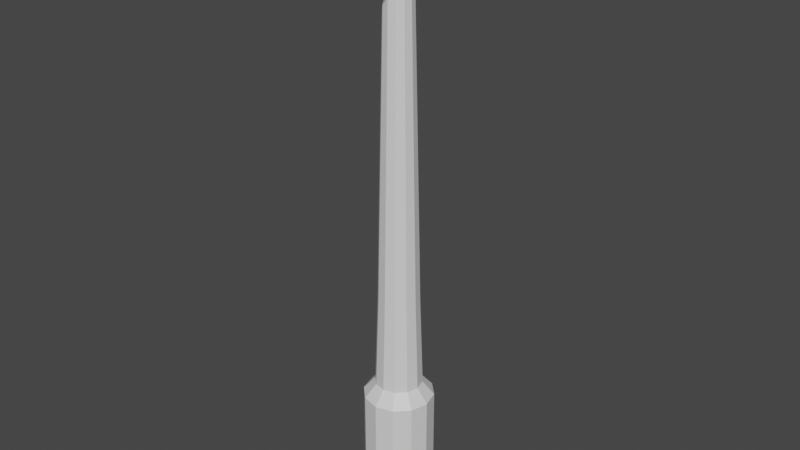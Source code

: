 # Source: lampPost.blend  (saved by Blender 2.93.21; exported with 4.5.12 LTS)
import bpy
from mathutils import Matrix  # noqa: F401  (used for matrix-valued properties, if any)

bpy.ops.wm.read_factory_settings(use_empty=True)
scene = bpy.context.scene
scene.name = 'Scene'

# ---- collections
col_collection = bpy.data.collections.new('Collection'); scene.collection.children.link(col_collection)

# ---- materials (node trees are filled in below, after node groups)
mat_material_003 = bpy.data.materials.new('Material.003')
mat_material_003.use_transparent_shadow = False
mat_material_001 = bpy.data.materials.new('Material.001')
mat_material_001.use_transparent_shadow = False
mat_material_002 = bpy.data.materials.new('Material.002')
mat_material_002.use_transparent_shadow = False

# ---- material node trees
mat_material_003.use_nodes = True; mat_material_003.node_tree.nodes.clear()
_N = mat_material_003.node_tree.nodes; _L = mat_material_003.node_tree.links
n0 = _N.new('ShaderNodeBsdfPrincipled'); n0.name = 'Principled BSDF'; n0.location = (10, 300)
n0.distribution = 'GGX'
n0.subsurface_method = 'BURLEY'
n0.inputs[3].default_value = 1.45
n0.inputs[27].default_value = (0.0, 0.0, 0.0, 1.0)
n0.inputs[28].default_value = 1.0
n1 = _N.new('ShaderNodeOutputMaterial'); n1.name = 'Material Output'; n1.location = (300, 300)
_L.new(n0.outputs[0], n1.inputs[0])
n1.is_active_output = True
mat_material_001.use_nodes = True; mat_material_001.node_tree.nodes.clear()
_N = mat_material_001.node_tree.nodes; _L = mat_material_001.node_tree.links
n0 = _N.new('ShaderNodeBsdfPrincipled'); n0.name = 'Principled BSDF'; n0.location = (10, 300)
n0.distribution = 'GGX'
n0.subsurface_method = 'BURLEY'
n0.inputs[3].default_value = 1.45
n0.inputs[27].default_value = (0.0, 0.0, 0.0, 1.0)
n0.inputs[28].default_value = 1.0
n1 = _N.new('ShaderNodeOutputMaterial'); n1.name = 'Material Output'; n1.location = (300, 300)
_L.new(n0.outputs[0], n1.inputs[0])
n1.is_active_output = True
mat_material_002.use_nodes = True; mat_material_002.node_tree.nodes.clear()
_N = mat_material_002.node_tree.nodes; _L = mat_material_002.node_tree.links
n0 = _N.new('ShaderNodeBsdfPrincipled'); n0.name = 'Principled BSDF'; n0.location = (10, 300)
n0.distribution = 'GGX'
n0.subsurface_method = 'BURLEY'
n0.inputs[3].default_value = 1.45
n0.inputs[27].default_value = (0.0, 0.0, 0.0, 1.0)
n0.inputs[28].default_value = 1.0
n1 = _N.new('ShaderNodeOutputMaterial'); n1.name = 'Material Output'; n1.location = (300, 300)
_L.new(n0.outputs[0], n1.inputs[0])
n1.is_active_output = True

# ---- world
world_world = bpy.data.worlds.new('World'); scene.world = world_world
world_world.use_nodes = True; world_world.node_tree.nodes.clear()
_N = world_world.node_tree.nodes; _L = world_world.node_tree.links
n0 = _N.new('ShaderNodeOutputWorld'); n0.name = 'World Output'; n0.location = (300, 300)
n1 = _N.new('ShaderNodeBackground'); n1.name = 'Background'; n1.location = (10, 300)
n1.inputs[0].default_value = (0.05088, 0.05088, 0.05088, 1.0)
_L.new(n1.outputs[0], n0.inputs[0])
n0.is_active_output = True
world_world.color = (0.05088, 0.05088, 0.05088)
world_world.use_sun_shadow = False
world_world.sun_shadow_jitter_overblur = 0.0

# ---- meshes
me_cylinder = bpy.data.meshes.new('Cylinder')
me_cylinder.from_pydata([(0.0, 0.02867, -0.6826), (2.439e-09, 3.346, -0.4572), (0.5, 0.02867, -0.5911), (0.3349, 3.346, -0.396), (0.866, 0.02867, -0.3413), (0.5801, 3.346, -0.2286), (1.0, 0.02867, 2.898e-08), (0.6698, 3.346, -8.288e-08), (0.866, 0.02867, 0.3413), (0.5801, 3.346, 0.2286), (0.5, 0.02867, 0.5911), (0.3349, 3.346, 0.396), (-8.742e-08, 0.02867, 0.6826), (-7.103e-08, 3.346, 0.4572), (-0.5, 0.02867, 0.5911), (-0.3349, 3.346, 0.396), (-0.866, 0.02867, 0.3413), (-0.5801, 3.346, 0.2286), (-1.0, 0.02867, -8.995e-09), (-0.6698, 3.346, -1.072e-07), (-0.866, 0.02867, -0.3413), (-0.5801, 3.346, -0.2286), (-0.5, 0.02867, -0.5911), (-0.3349, 3.346, -0.396), (0.5, 2.959, -0.5911), (0.0, 2.959, -0.6826), (0.866, 2.959, -0.3413), (1.0, 2.959, -5.844e-08), (0.866, 2.959, 0.3413), (0.5, 2.959, 0.5911), (-8.742e-08, 2.959, 0.6826), (-0.5, 2.959, 0.5911), (-0.866, 2.959, 0.3413), (-1.0, 2.959, -9.642e-08), (-0.866, 2.959, -0.3413), (-0.5, 2.959, -0.5911), (0.291, 5.925, -0.3441), (-4.334e-07, 5.925, -0.3973), (0.504, 5.925, -0.1986), (0.582, 5.925, -1.616e-07), (0.504, 5.925, 0.1986), (0.291, 5.925, 0.3441), (-4.973e-07, 5.925, 0.3973), (-0.291, 5.925, 0.3441), (-0.504, 5.925, 0.1986), (-0.582, 5.925, -1.828e-07), (-0.504, 5.925, -0.1986), (-0.291, 5.925, -0.3441), (0.1946, 14.75, -0.23), (-7.307e-07, 14.75, -0.2656), (0.337, 14.75, -0.1328), (0.3891, 14.75, -4.279e-07), (0.337, 14.75, 0.1328), (0.1946, 14.75, 0.23), (-7.734e-07, 14.75, 0.2656), (-0.1946, 14.75, 0.23), (-0.337, 14.75, 0.1328), (-0.3891, 14.75, -4.421e-07), (-0.337, 14.75, -0.1328), (-0.1946, 14.75, -0.23), (0.253, 14.95, -0.2992), (-7.268e-07, 14.95, -0.3454), (0.4383, 14.95, -0.1727), (0.5061, 14.95, -4.315e-07), (0.4383, 14.95, 0.1727), (0.253, 14.95, 0.2992), (-7.823e-07, 14.95, 0.3454), (-0.253, 14.95, 0.2992), (-0.4383, 14.95, 0.1727), (-0.5061, 14.95, -4.499e-07), (-0.4383, 14.95, -0.1727), (-0.253, 14.95, -0.2992), (0.253, 16.13, -0.2992), (-1.267e-06, 16.13, -0.3454), (0.4383, 16.13, -0.1727), (0.5061, 16.13, -4.669e-07), (0.4383, 16.13, 0.1727), (0.253, 16.13, 0.2992), (-1.323e-06, 16.13, 0.3454), (-0.253, 16.13, 0.2992), (-0.4383, 16.13, 0.1727), (-0.5061, 16.13, -4.853e-07), (-0.4383, 16.13, -0.1727), (-0.253, 16.13, -0.2992), (0.1642, 16.3, -0.1941), (-1.344e-06, 16.3, -0.2241), (0.2843, 16.3, -0.1121), (0.3283, 16.3, -4.761e-07), (0.2843, 16.3, 0.1121), (0.1642, 16.3, 0.1941), (-1.38e-06, 16.3, 0.2241), (-0.1642, 16.3, 0.1941), (-0.2843, 16.3, 0.1121), (-0.3283, 16.3, -4.881e-07), (-0.2843, 16.3, -0.1121), (-0.1642, 16.3, -0.1941), (-0.345, 15.26, 1.697), (-0.345, 15.44, 2.32), (-0.8386, 15.44, 1.697), (-0.345, 15.32, 2.137), (-0.63, 15.34, 2.057), (-0.694, 15.44, 2.137), (-0.694, 15.32, 1.697), (-0.345, 15.69, 2.32), (-0.345, 15.87, 1.697), (-0.8386, 15.69, 1.697), (-0.345, 15.81, 2.137), (-0.63, 15.79, 2.057), (-0.694, 15.81, 1.697), (-0.694, 15.69, 2.137), (-0.345, 15.26, 0.8259), (-0.8386, 15.44, 0.8259), (-0.345, 15.44, 0.2028), (-0.694, 15.32, 0.8259), (-0.63, 15.34, 0.4662), (-0.694, 15.44, 0.3853), (-0.345, 15.32, 0.3853), (-0.345, 15.87, 0.8259), (-0.345, 15.69, 0.2028), (-0.8386, 15.69, 0.8259), (-0.345, 15.81, 0.3853), (-0.63, 15.79, 0.4662), (-0.694, 15.69, 0.3853), (-0.694, 15.81, 0.8259), (0.345, 15.26, 1.697), (0.8386, 15.44, 1.697), (0.345, 15.44, 2.32), (0.694, 15.32, 1.697), (0.63, 15.34, 2.057), (0.694, 15.44, 2.137), (0.345, 15.32, 2.137), (0.345, 15.87, 1.697), (0.345, 15.69, 2.32), (0.8386, 15.69, 1.697), (0.345, 15.81, 2.137), (0.63, 15.79, 2.057), (0.694, 15.69, 2.137), (0.694, 15.81, 1.697), (0.345, 15.26, 0.8259), (0.345, 15.44, 0.2028), (0.8386, 15.44, 0.8259), (0.345, 15.32, 0.3853), (0.63, 15.34, 0.4662), (0.694, 15.44, 0.3853), (0.694, 15.32, 0.8259), (0.345, 15.87, 0.8259), (0.8386, 15.69, 0.8259), (0.345, 15.69, 0.2028), (0.694, 15.81, 0.8259), (0.63, 15.79, 0.4662), (0.694, 15.69, 0.3853), (0.345, 15.81, 0.3853), (0.345, 15.26, -1.76), (0.345, 15.44, -2.384), (0.8386, 15.44, -1.76), (0.345, 15.32, -2.201), (0.63, 15.34, -2.12), (0.694, 15.44, -2.201), (0.694, 15.32, -1.76), (0.345, 15.69, -2.384), (0.345, 15.87, -1.76), (0.8386, 15.69, -1.76), (0.345, 15.81, -2.201), (0.63, 15.79, -2.12), (0.694, 15.81, -1.76), (0.694, 15.69, -2.201), (0.345, 15.26, -0.8895), (0.8386, 15.44, -0.8895), (0.345, 15.44, -0.2664), (0.694, 15.32, -0.8895), (0.63, 15.34, -0.5298), (0.694, 15.44, -0.4489), (0.345, 15.32, -0.4489), (0.345, 15.87, -0.8895), (0.345, 15.69, -0.2664), (0.8386, 15.69, -0.8895), (0.345, 15.81, -0.4489), (0.63, 15.79, -0.5298), (0.694, 15.69, -0.4489), (0.694, 15.81, -0.8895), (-0.345, 15.26, -1.76), (-0.8386, 15.44, -1.76), (-0.345, 15.44, -2.384), (-0.694, 15.32, -1.76), (-0.63, 15.34, -2.12), (-0.694, 15.44, -2.201), (-0.345, 15.32, -2.201), (-0.345, 15.87, -1.76), (-0.345, 15.69, -2.384), (-0.8386, 15.69, -1.76), (-0.345, 15.81, -2.201), (-0.63, 15.79, -2.12), (-0.694, 15.69, -2.201), (-0.694, 15.81, -1.76), (-0.345, 15.26, -0.8895), (-0.345, 15.44, -0.2664), (-0.8386, 15.44, -0.8895), (-0.345, 15.32, -0.4489), (-0.63, 15.34, -0.5297), (-0.694, 15.44, -0.4489), (-0.694, 15.32, -0.8895), (-0.345, 15.87, -0.8895), (-0.8386, 15.69, -0.8895), (-0.345, 15.69, -0.2664), (-0.694, 15.81, -0.8895), (-0.63, 15.79, -0.5297), (-0.694, 15.69, -0.4489), (-0.345, 15.81, -0.4489)], [], [(0, 25, 24, 2), (2, 24, 26, 4), (4, 26, 27, 6), (6, 27, 28, 8), (8, 28, 29, 10), (10, 29, 30, 12), (12, 30, 31, 14), (14, 31, 32, 16), (16, 32, 33, 18), (18, 33, 34, 20), (1, 23, 47, 37), (20, 34, 35, 22), (22, 35, 25, 0), (0, 2, 4, 6, 8, 10, 12, 14, 16, 18, 20, 22), (1, 3, 24, 25), (3, 5, 26, 24), (5, 7, 27, 26), (7, 9, 28, 27), (9, 11, 29, 28), (11, 13, 30, 29), (13, 15, 31, 30), (15, 17, 32, 31), (17, 19, 33, 32), (19, 21, 34, 33), (21, 23, 35, 34), (23, 1, 25, 35), (41, 40, 52, 53), (5, 3, 36, 38), (19, 17, 44, 45), (13, 11, 41, 42), (7, 5, 38, 39), (21, 19, 45, 46), (15, 13, 42, 43), (9, 7, 39, 40), (23, 21, 46, 47), (3, 1, 37, 36), (17, 15, 43, 44), (11, 9, 40, 41), (55, 54, 66, 67), (37, 47, 59, 49), (38, 36, 48, 50), (45, 44, 56, 57), (42, 41, 53, 54), (39, 38, 50, 51), (46, 45, 57, 58), (43, 42, 54, 55), (40, 39, 51, 52), (47, 46, 58, 59), (36, 37, 49, 48), (44, 43, 55, 56), (67, 66, 78, 79), (52, 51, 63, 64), (59, 58, 70, 71), (48, 49, 61, 60), (56, 55, 67, 68), (53, 52, 64, 65), (49, 59, 71, 61), (50, 48, 60, 62), (57, 56, 68, 69), (54, 53, 65, 66), (51, 50, 62, 63), (58, 57, 69, 70), (82, 81, 93, 94), (64, 63, 75, 76), (71, 70, 82, 83), (60, 61, 73, 72), (68, 67, 79, 80), (65, 64, 76, 77), (61, 71, 83, 73), (62, 60, 72, 74), (69, 68, 80, 81), (66, 65, 77, 78), (63, 62, 74, 75), (70, 69, 81, 82), (84, 85, 95, 94, 93, 92, 91, 90, 89, 88, 87, 86), (79, 78, 90, 91), (76, 75, 87, 88), (83, 82, 94, 95), (72, 73, 85, 84), (80, 79, 91, 92), (77, 76, 88, 89), (73, 83, 95, 85), (74, 72, 84, 86), (81, 80, 92, 93), (78, 77, 89, 90), (75, 74, 86, 87), (126, 132, 103, 97), (140, 146, 133, 125), (145, 117, 104, 131), (98, 105, 119, 111), (112, 118, 147, 139), (96, 99, 100, 102), (97, 101, 100, 99), (98, 102, 100, 101), (103, 106, 107, 109), (104, 108, 107, 106), (105, 109, 107, 108), (110, 113, 114, 116), (111, 115, 114, 113), (112, 116, 114, 115), (117, 120, 121, 123), (118, 122, 121, 120), (119, 123, 121, 122), (124, 127, 128, 130), (125, 129, 128, 127), (126, 130, 128, 129), (131, 134, 135, 137), (132, 136, 135, 134), (133, 137, 135, 136), (138, 141, 142, 144), (139, 143, 142, 141), (140, 144, 142, 143), (145, 148, 149, 151), (146, 150, 149, 148), (147, 151, 149, 150), (110, 96, 102, 113), (113, 102, 98, 111), (97, 103, 109, 101), (101, 109, 105, 98), (104, 117, 123, 108), (108, 123, 119, 105), (118, 112, 115, 122), (122, 115, 111, 119), (138, 110, 116, 141), (141, 116, 112, 139), (117, 145, 151, 120), (120, 151, 147, 118), (146, 140, 143, 150), (150, 143, 139, 147), (124, 138, 144, 127), (127, 144, 140, 125), (145, 131, 137, 148), (148, 137, 133, 146), (132, 126, 129, 136), (136, 129, 125, 133), (96, 124, 130, 99), (99, 130, 126, 97), (131, 104, 106, 134), (134, 106, 103, 132), (110, 138, 124, 96), (182, 188, 159, 153), (196, 202, 189, 181), (201, 173, 160, 187), (154, 161, 175, 167), (168, 174, 203, 195), (152, 155, 156, 158), (153, 157, 156, 155), (154, 158, 156, 157), (159, 162, 163, 165), (160, 164, 163, 162), (161, 165, 163, 164), (166, 169, 170, 172), (167, 171, 170, 169), (168, 172, 170, 171), (173, 176, 177, 179), (174, 178, 177, 176), (175, 179, 177, 178), (180, 183, 184, 186), (181, 185, 184, 183), (182, 186, 184, 185), (187, 190, 191, 193), (188, 192, 191, 190), (189, 193, 191, 192), (194, 197, 198, 200), (195, 199, 198, 197), (196, 200, 198, 199), (201, 204, 205, 207), (202, 206, 205, 204), (203, 207, 205, 206), (166, 152, 158, 169), (169, 158, 154, 167), (153, 159, 165, 157), (157, 165, 161, 154), (160, 173, 179, 164), (164, 179, 175, 161), (174, 168, 171, 178), (178, 171, 167, 175), (194, 166, 172, 197), (197, 172, 168, 195), (173, 201, 207, 176), (176, 207, 203, 174), (202, 196, 199, 206), (206, 199, 195, 203), (180, 194, 200, 183), (183, 200, 196, 181), (201, 187, 193, 204), (204, 193, 189, 202), (188, 182, 185, 192), (192, 185, 181, 189), (152, 180, 186, 155), (155, 186, 182, 153), (187, 160, 162, 190), (190, 162, 159, 188), (166, 194, 180, 152)])
me_cylinder.polygons.foreach_set('material_index', [0, 0, 0, 0, 0, 0, 0, 0, 0, 0, 0, 0, 0, 0, 0, 0, 0, 0, 0, 0, 0, 0, 0, 0, 0, 0, 0, 0, 0, 0, 0, 0, 0, 0, 0, 0, 0, 0, 0, 0, 0, 0, 0, 0, 0, 0, 0, 0, 0, 0, 0, 0, 0, 0, 0, 0, 0, 0, 0, 0, 0, 0, 0, 0, 0, 0, 0, 0, 0, 0, 0, 0, 0, 0, 0, 0, 0, 0, 0, 0, 0, 0, 0, 0, 0, 0, 1, 1, 1, 1, 1, 1, 1, 1, 1, 1, 1, 1, 1, 1, 1, 1, 1, 1, 1, 1, 1, 1, 1, 1, 1, 1, 1, 1, 1, 1, 1, 1, 1, 1, 1, 1, 1, 1, 1, 1, 1, 1, 1, 1, 1, 1, 1, 1, 1, 1, 1, 1, 1, 1, 2, 2, 2, 2, 2, 2, 2, 2, 2, 2, 2, 2, 2, 2, 2, 2, 2, 2, 2, 2, 2, 2, 2, 2, 2, 2, 2, 2, 2, 2, 2, 2, 2, 2, 2, 2, 2, 2, 2, 2, 2, 2, 2, 2, 2, 2, 2, 2, 2, 2, 2, 2, 2, 2])
_uv = me_cylinder.uv_layers.new(name='UVMap')
_uv.uv.foreach_set('vector', [1.0, 0.5, 1.0, 1.0, 0.9167, 1.0, 0.9167, 0.5, 0.9167, 0.5, 0.9167, 1.0, 0.8333, 1.0, 0.8333, 0.5, 0.8333, 0.5, 0.8333, 1.0, 0.75, 1.0, 0.75, 0.5, 0.75, 0.5, 0.75, 1.0, 0.6667, 1.0, 0.6667, 0.5, 0.6667, 0.5, 0.6667, 1.0, 0.5833, 1.0, 0.5833, 0.5, 0.5833, 0.5, 0.5833, 1.0, 0.5, 1.0, 0.5, 0.5, 0.5, 0.5, 0.5, 1.0, 0.4167, 1.0, 0.4167, 0.5, 0.4167, 0.5, 0.4167, 1.0, 0.3333, 1.0, 0.3333, 0.5, 0.3333, 0.5, 0.3333, 1.0, 0.25, 1.0, 0.25, 0.5, 0.25, 0.5, 0.25, 1.0, 0.1667, 1.0, 0.1667, 0.5, 0.25, 0.4222, 0.1639, 0.3992, 0.1639, 0.3992, 0.25, 0.4222, 0.1667, 0.5, 0.1667, 1.0, 0.08333, 1.0, 0.08333, 0.5, 0.08333, 0.5, 0.08333, 1.0, 7.451e-08, 1.0, 7.451e-08, 0.5, 0.75, 0.49, 0.87, 0.4578, 0.9578, 0.37, 0.99, 0.25, 0.9578, 0.13, 0.87, 0.04215, 0.75, 0.01, 0.63, 0.04215, 0.5422, 0.13, 0.51, 0.25, 0.5422, 0.37, 0.63, 0.4578, 0.25, 0.4222, 0.3361, 0.3992, 0.37, 0.4578, 0.25, 0.49, 0.3361, 0.3992, 0.3992, 0.3361, 0.4578, 0.37, 0.37, 0.4578, 0.3992, 0.3361, 0.4222, 0.25, 0.49, 0.25, 0.4578, 0.37, 0.4222, 0.25, 0.3992, 0.1639, 0.4578, 0.13, 0.49, 0.25, 0.3992, 0.1639, 0.3361, 0.1008, 0.37, 0.04215, 0.4578, 0.13, 0.3361, 0.1008, 0.25, 0.07777, 0.25, 0.01, 0.37, 0.04215, 0.25, 0.07777, 0.1639, 0.1008, 0.13, 0.04215, 0.25, 0.01, 0.1639, 0.1008, 0.1008, 0.1639, 0.04215, 0.13, 0.13, 0.04215, 0.1008, 0.1639, 0.07777, 0.25, 0.01, 0.25, 0.04215, 0.13, 0.07777, 0.25, 0.1008, 0.3361, 0.04215, 0.37, 0.01, 0.25, 0.1008, 0.3361, 0.1639, 0.3992, 0.13, 0.4578, 0.04215, 0.37, 0.1639, 0.3992, 0.25, 0.4222, 0.25, 0.49, 0.13, 0.4578, 0.3361, 0.1008, 0.3992, 0.1639, 0.3992, 0.1639, 0.3361, 0.1008, 0.3992, 0.3361, 0.3361, 0.3992, 0.3361, 0.3992, 0.3992, 0.3361, 0.07777, 0.25, 0.1008, 0.1639, 0.1008, 0.1639, 0.07777, 0.25, 0.25, 0.07777, 0.3361, 0.1008, 0.3361, 0.1008, 0.25, 0.07777, 0.4222, 0.25, 0.3992, 0.3361, 0.3992, 0.3361, 0.4222, 0.25, 0.1008, 0.3361, 0.07777, 0.25, 0.07777, 0.25, 0.1008, 0.3361, 0.1639, 0.1008, 0.25, 0.07777, 0.25, 0.07777, 0.1639, 0.1008, 0.3992, 0.1639, 0.4222, 0.25, 0.4222, 0.25, 0.3992, 0.1639, 0.1639, 0.3992, 0.1008, 0.3361, 0.1008, 0.3361, 0.1639, 0.3992, 0.3361, 0.3992, 0.25, 0.4222, 0.25, 0.4222, 0.3361, 0.3992, 0.1008, 0.1639, 0.1639, 0.1008, 0.1639, 0.1008, 0.1008, 0.1639, 0.3361, 0.1008, 0.3992, 0.1639, 0.3992, 0.1639, 0.3361, 0.1008, 0.1639, 0.1008, 0.25, 0.07777, 0.25, 0.07777, 0.1639, 0.1008, 0.25, 0.4222, 0.1639, 0.3992, 0.1639, 0.3992, 0.25, 0.4222, 0.3992, 0.3361, 0.3361, 0.3992, 0.3361, 0.3992, 0.3992, 0.3361, 0.07777, 0.25, 0.1008, 0.1639, 0.1008, 0.1639, 0.07777, 0.25, 0.25, 0.07777, 0.3361, 0.1008, 0.3361, 0.1008, 0.25, 0.07777, 0.4222, 0.25, 0.3992, 0.3361, 0.3992, 0.3361, 0.4222, 0.25, 0.1008, 0.3361, 0.07777, 0.25, 0.07777, 0.25, 0.1008, 0.3361, 0.1639, 0.1008, 0.25, 0.07777, 0.25, 0.07777, 0.1639, 0.1008, 0.3992, 0.1639, 0.4222, 0.25, 0.4222, 0.25, 0.3992, 0.1639, 0.1639, 0.3992, 0.1008, 0.3361, 0.1008, 0.3361, 0.1639, 0.3992, 0.3361, 0.3992, 0.25, 0.4222, 0.25, 0.4222, 0.3361, 0.3992, 0.1008, 0.1639, 0.1639, 0.1008, 0.1639, 0.1008, 0.1008, 0.1639, 0.1639, 0.1008, 0.25, 0.07777, 0.25, 0.07777, 0.1639, 0.1008, 0.3992, 0.1639, 0.4222, 0.25, 0.4222, 0.25, 0.3992, 0.1639, 0.1639, 0.3992, 0.1008, 0.3361, 0.1008, 0.3361, 0.1639, 0.3992, 0.3361, 0.3992, 0.25, 0.4222, 0.25, 0.4222, 0.3361, 0.3992, 0.1008, 0.1639, 0.1639, 0.1008, 0.1639, 0.1008, 0.1008, 0.1639, 0.3361, 0.1008, 0.3992, 0.1639, 0.3992, 0.1639, 0.3361, 0.1008, 0.25, 0.4222, 0.1639, 0.3992, 0.1639, 0.3992, 0.25, 0.4222, 0.3992, 0.3361, 0.3361, 0.3992, 0.3361, 0.3992, 0.3992, 0.3361, 0.07777, 0.25, 0.1008, 0.1639, 0.1008, 0.1639, 0.07777, 0.25, 0.25, 0.07777, 0.3361, 0.1008, 0.3361, 0.1008, 0.25, 0.07777, 0.4222, 0.25, 0.3992, 0.3361, 0.3992, 0.3361, 0.4222, 0.25, 0.1008, 0.3361, 0.07777, 0.25, 0.07777, 0.25, 0.1008, 0.3361, 0.1008, 0.3361, 0.07777, 0.25, 0.07777, 0.25, 0.1008, 0.3361, 0.3992, 0.1639, 0.4222, 0.25, 0.4222, 0.25, 0.3992, 0.1639, 0.1639, 0.3992, 0.1008, 0.3361, 0.1008, 0.3361, 0.1639, 0.3992, 0.3361, 0.3992, 0.25, 0.4222, 0.25, 0.4222, 0.3361, 0.3992, 0.1008, 0.1639, 0.1639, 0.1008, 0.1639, 0.1008, 0.1008, 0.1639, 0.3361, 0.1008, 0.3992, 0.1639, 0.3992, 0.1639, 0.3361, 0.1008, 0.25, 0.4222, 0.1639, 0.3992, 0.1639, 0.3992, 0.25, 0.4222, 0.3992, 0.3361, 0.3361, 0.3992, 0.3361, 0.3992, 0.3992, 0.3361, 0.07777, 0.25, 0.1008, 0.1639, 0.1008, 0.1639, 0.07777, 0.25, 0.25, 0.07777, 0.3361, 0.1008, 0.3361, 0.1008, 0.25, 0.07777, 0.4222, 0.25, 0.3992, 0.3361, 0.3992, 0.3361, 0.4222, 0.25, 0.1008, 0.3361, 0.07777, 0.25, 0.07777, 0.25, 0.1008, 0.3361, 0.3361, 0.3992, 0.25, 0.4222, 0.1639, 0.3992, 0.1008, 0.3361, 0.07777, 0.25, 0.1008, 0.1639, 0.1639, 0.1008, 0.25, 0.07777, 0.3361, 0.1008, 0.3992, 0.1639, 0.4222, 0.25, 0.3992, 0.3361, 0.1639, 0.1008, 0.25, 0.07777, 0.25, 0.07777, 0.1639, 0.1008, 0.3992, 0.1639, 0.4222, 0.25, 0.4222, 0.25, 0.3992, 0.1639, 0.1639, 0.3992, 0.1008, 0.3361, 0.1008, 0.3361, 0.1639, 0.3992, 0.3361, 0.3992, 0.25, 0.4222, 0.25, 0.4222, 0.3361, 0.3992, 0.1008, 0.1639, 0.1639, 0.1008, 0.1639, 0.1008, 0.1008, 0.1639, 0.3361, 0.1008, 0.3992, 0.1639, 0.3992, 0.1639, 0.3361, 0.1008, 0.25, 0.4222, 0.1639, 0.3992, 0.1639, 0.3992, 0.25, 0.4222, 0.3992, 0.3361, 0.3361, 0.3992, 0.3361, 0.3992, 0.3992, 0.3361, 0.07777, 0.25, 0.1008, 0.1639, 0.1008, 0.1639, 0.07777, 0.25, 0.25, 0.07777, 0.3361, 0.1008, 0.3361, 0.1008, 0.25, 0.07777, 0.4222, 0.25, 0.3992, 0.3361, 0.3992, 0.3361, 0.4222, 0.25, 0.4486, 0.8236, 0.5514, 0.8236, 0.5514, 0.9264, 0.4486, 0.9264, 0.4486, 0.5736, 0.5514, 0.5736, 0.5514, 0.6764, 0.4486, 0.6764, 0.6986, 0.5736, 0.8014, 0.5736, 0.8014, 0.6764, 0.6986, 0.6764, 0.4486, 0.07358, 0.5514, 0.07358, 0.5514, 0.1764, 0.4486, 0.1764, 0.4486, 0.3236, 0.5514, 0.3236, 0.5514, 0.4264, 0.4486, 0.4264, 0.1986, 0.6764, 0.1986, 0.75, 0.1561, 0.75, 0.125, 0.6764, 0.4486, 0.9264, 0.4486, 1.0, 0.4061, 1.0, 0.375, 0.9264, 0.4486, 0.07358, 0.375, 0.07358, 0.375, 0.0311, 0.4486, 0.0, 0.5514, 0.9264, 0.625, 0.9264, 0.625, 0.9689, 0.5514, 1.0, 0.8014, 0.6764, 0.875, 0.6764, 0.875, 0.7189, 0.8014, 0.75, 0.5514, 0.07358, 0.5514, 0.0, 0.5939, 0.0, 0.625, 0.07358, 0.1986, 0.5736, 0.125, 0.5736, 0.125, 0.5311, 0.1986, 0.5, 0.4486, 0.1764, 0.4486, 0.25, 0.4061, 0.25, 0.375, 0.1764, 0.4486, 0.3236, 0.375, 0.3236, 0.375, 0.2811, 0.4486, 0.25, 0.8014, 0.5736, 0.8014, 0.5, 0.8439, 0.5, 0.875, 0.5736, 0.5514, 0.3236, 0.5514, 0.25, 0.5939, 0.25, 0.625, 0.3236, 0.5514, 0.1764, 0.625, 0.1764, 0.625, 0.2189, 0.5514, 0.25, 0.3014, 0.6764, 0.375, 0.6764, 0.3854, 0.75, 0.3014, 0.75, 0.4486, 0.6764, 0.4486, 0.75, 0.3854, 0.75, 0.375, 0.6764, 0.4486, 0.8236, 0.375, 0.8236, 0.3854, 0.75, 0.4486, 0.75, 0.6986, 0.6764, 0.6986, 0.75, 0.625, 0.7396, 0.625, 0.6764, 0.5514, 0.8236, 0.5514, 0.75, 0.625, 0.7396, 0.625, 0.8236, 0.5514, 0.6764, 0.625, 0.6764, 0.625, 0.7396, 0.5514, 0.75, 0.3014, 0.5736, 0.3014, 0.5, 0.375, 0.5104, 0.375, 0.5736, 0.4486, 0.4264, 0.4486, 0.5, 0.375, 0.5104, 0.375, 0.4264, 0.4486, 0.5736, 0.375, 0.5736, 0.375, 0.5104, 0.4486, 0.5, 0.6986, 0.5736, 0.625, 0.5736, 0.6146, 0.5, 0.6986, 0.5, 0.5514, 0.5736, 0.5514, 0.5, 0.6146, 0.5, 0.625, 0.5736, 0.5514, 0.4264, 0.625, 0.4264, 0.6146, 0.5, 0.5514, 0.5, 0.1986, 0.5736, 0.1986, 0.6764, 0.125, 0.6764, 0.125, 0.5736, 0.375, 0.1764, 0.375, 0.07358, 0.4486, 0.07358, 0.4486, 0.1764, 0.4486, 0.9264, 0.5514, 0.9264, 0.5514, 1.0, 0.4486, 1.0, 0.4486, 0.0, 0.5514, 0.0, 0.5514, 0.07358, 0.4486, 0.07358, 0.8014, 0.6764, 0.8014, 0.5736, 0.875, 0.5736, 0.875, 0.6764, 0.625, 0.07358, 0.625, 0.1764, 0.5514, 0.1764, 0.5514, 0.07358, 0.5514, 0.3236, 0.4486, 0.3236, 0.4486, 0.25, 0.5514, 0.25, 0.5514, 0.25, 0.4486, 0.25, 0.4486, 0.1764, 0.5514, 0.1764, 0.3014, 0.5736, 0.1986, 0.5736, 0.1986, 0.5, 0.3014, 0.5, 0.375, 0.4264, 0.375, 0.3236, 0.4486, 0.3236, 0.4486, 0.4264, 0.8014, 0.5736, 0.6986, 0.5736, 0.6986, 0.5, 0.8014, 0.5, 0.625, 0.3236, 0.625, 0.4264, 0.5514, 0.4264, 0.5514, 0.3236, 0.5514, 0.5736, 0.4486, 0.5736, 0.4486, 0.5, 0.5514, 0.5, 0.5514, 0.5, 0.4486, 0.5, 0.4486, 0.4264, 0.5514, 0.4264, 0.3014, 0.6764, 0.3014, 0.5736, 0.375, 0.5736, 0.375, 0.6764, 0.375, 0.6764, 0.375, 0.5736, 0.4486, 0.5736, 0.4486, 0.6764, 0.6986, 0.5736, 0.6986, 0.6764, 0.625, 0.6764, 0.625, 0.5736, 0.625, 0.5736, 0.625, 0.6764, 0.5514, 0.6764, 0.5514, 0.5736, 0.5514, 0.8236, 0.4486, 0.8236, 0.4486, 0.75, 0.5514, 0.75, 0.5514, 0.75, 0.4486, 0.75, 0.4486, 0.6764, 0.5514, 0.6764, 0.1986, 0.6764, 0.3014, 0.6764, 0.3014, 0.75, 0.1986, 0.75, 0.375, 0.9264, 0.375, 0.8236, 0.4486, 0.8236, 0.4486, 0.9264, 0.6986, 0.6764, 0.8014, 0.6764, 0.8014, 0.75, 0.6986, 0.75, 0.625, 0.8236, 0.625, 0.9264, 0.5514, 0.9264, 0.5514, 0.8236, 0.1986, 0.5736, 0.3014, 0.5736, 0.3014, 0.6764, 0.1986, 0.6764, 0.4486, 0.8236, 0.5514, 0.8236, 0.5514, 0.9264, 0.4486, 0.9264, 0.4486, 0.5736, 0.5514, 0.5736, 0.5514, 0.6764, 0.4486, 0.6764, 0.6986, 0.5736, 0.8014, 0.5736, 0.8014, 0.6764, 0.6986, 0.6764, 0.4486, 0.07358, 0.5514, 0.07358, 0.5514, 0.1764, 0.4486, 0.1764, 0.4486, 0.3236, 0.5514, 0.3236, 0.5514, 0.4264, 0.4486, 0.4264, 0.1986, 0.6764, 0.1986, 0.75, 0.1561, 0.75, 0.125, 0.6764, 0.4486, 0.9264, 0.4486, 1.0, 0.4061, 1.0, 0.375, 0.9264, 0.4486, 0.07358, 0.375, 0.07358, 0.375, 0.0311, 0.4486, 0.0, 0.5514, 0.9264, 0.625, 0.9264, 0.625, 0.9689, 0.5514, 1.0, 0.8014, 0.6764, 0.875, 0.6764, 0.875, 0.7189, 0.8014, 0.75, 0.5514, 0.07358, 0.5514, 0.0, 0.5939, 0.0, 0.625, 0.07358, 0.1986, 0.5736, 0.125, 0.5736, 0.125, 0.5311, 0.1986, 0.5, 0.4486, 0.1764, 0.4486, 0.25, 0.4061, 0.25, 0.375, 0.1764, 0.4486, 0.3236, 0.375, 0.3236, 0.375, 0.2811, 0.4486, 0.25, 0.8014, 0.5736, 0.8014, 0.5, 0.8439, 0.5, 0.875, 0.5736, 0.5514, 0.3236, 0.5514, 0.25, 0.5939, 0.25, 0.625, 0.3236, 0.5514, 0.1764, 0.625, 0.1764, 0.625, 0.2189, 0.5514, 0.25, 0.3014, 0.6764, 0.375, 0.6764, 0.3854, 0.75, 0.3014, 0.75, 0.4486, 0.6764, 0.4486, 0.75, 0.3854, 0.75, 0.375, 0.6764, 0.4486, 0.8236, 0.375, 0.8236, 0.3854, 0.75, 0.4486, 0.75, 0.6986, 0.6764, 0.6986, 0.75, 0.625, 0.7396, 0.625, 0.6764, 0.5514, 0.8236, 0.5514, 0.75, 0.625, 0.7396, 0.625, 0.8236, 0.5514, 0.6764, 0.625, 0.6764, 0.625, 0.7396, 0.5514, 0.75, 0.3014, 0.5736, 0.3014, 0.5, 0.375, 0.5104, 0.375, 0.5736, 0.4486, 0.4264, 0.4486, 0.5, 0.375, 0.5104, 0.375, 0.4264, 0.4486, 0.5736, 0.375, 0.5736, 0.375, 0.5104, 0.4486, 0.5, 0.6986, 0.5736, 0.625, 0.5736, 0.6146, 0.5, 0.6986, 0.5, 0.5514, 0.5736, 0.5514, 0.5, 0.6146, 0.5, 0.625, 0.5736, 0.5514, 0.4264, 0.625, 0.4264, 0.6146, 0.5, 0.5514, 0.5, 0.1986, 0.5736, 0.1986, 0.6764, 0.125, 0.6764, 0.125, 0.5736, 0.375, 0.1764, 0.375, 0.07358, 0.4486, 0.07358, 0.4486, 0.1764, 0.4486, 0.9264, 0.5514, 0.9264, 0.5514, 1.0, 0.4486, 1.0, 0.4486, 0.0, 0.5514, 0.0, 0.5514, 0.07358, 0.4486, 0.07358, 0.8014, 0.6764, 0.8014, 0.5736, 0.875, 0.5736, 0.875, 0.6764, 0.625, 0.07358, 0.625, 0.1764, 0.5514, 0.1764, 0.5514, 0.07358, 0.5514, 0.3236, 0.4486, 0.3236, 0.4486, 0.25, 0.5514, 0.25, 0.5514, 0.25, 0.4486, 0.25, 0.4486, 0.1764, 0.5514, 0.1764, 0.3014, 0.5736, 0.1986, 0.5736, 0.1986, 0.5, 0.3014, 0.5, 0.375, 0.4264, 0.375, 0.3236, 0.4486, 0.3236, 0.4486, 0.4264, 0.8014, 0.5736, 0.6986, 0.5736, 0.6986, 0.5, 0.8014, 0.5, 0.625, 0.3236, 0.625, 0.4264, 0.5514, 0.4264, 0.5514, 0.3236, 0.5514, 0.5736, 0.4486, 0.5736, 0.4486, 0.5, 0.5514, 0.5, 0.5514, 0.5, 0.4486, 0.5, 0.4486, 0.4264, 0.5514, 0.4264, 0.3014, 0.6764, 0.3014, 0.5736, 0.375, 0.5736, 0.375, 0.6764, 0.375, 0.6764, 0.375, 0.5736, 0.4486, 0.5736, 0.4486, 0.6764, 0.6986, 0.5736, 0.6986, 0.6764, 0.625, 0.6764, 0.625, 0.5736, 0.625, 0.5736, 0.625, 0.6764, 0.5514, 0.6764, 0.5514, 0.5736, 0.5514, 0.8236, 0.4486, 0.8236, 0.4486, 0.75, 0.5514, 0.75, 0.5514, 0.75, 0.4486, 0.75, 0.4486, 0.6764, 0.5514, 0.6764, 0.1986, 0.6764, 0.3014, 0.6764, 0.3014, 0.75, 0.1986, 0.75, 0.375, 0.9264, 0.375, 0.8236, 0.4486, 0.8236, 0.4486, 0.9264, 0.6986, 0.6764, 0.8014, 0.6764, 0.8014, 0.75, 0.6986, 0.75, 0.625, 0.8236, 0.625, 0.9264, 0.5514, 0.9264, 0.5514, 0.8236, 0.1986, 0.5736, 0.3014, 0.5736, 0.3014, 0.6764, 0.1986, 0.6764])
me_cylinder.materials.append(mat_material_003)
me_cylinder.materials.append(mat_material_001)
me_cylinder.materials.append(mat_material_002)
me_cylinder.use_remesh_fix_poles = True
me_cylinder.use_remesh_preserve_attributes = False
me_cylinder.update()

# ---- objects
ob_cylinder = bpy.data.objects.new('Cylinder', me_cylinder)

# ---- transforms, parenting, visibility, modifiers, constraints
ob_cylinder.location = (0.0, 0.0, 0.0)
ob_cylinder.rotation_euler = (1.571, -0.0, 0.0)
ob_cylinder.scale = (0.0954, 0.0954, 0.1398)

# ---- collection membership
col_collection.objects.link(ob_cylinder)

# ---- scene / render settings (as saved in the file)
scene.frame_start = 1; scene.frame_end = 250; scene.frame_set(1)
scene.render.engine = 'BLENDER_EEVEE_NEXT'
scene.cycles.use_denoising = False
scene.cycles.samples = 128
scene.cycles.sampling_pattern = 'TABULATED_SOBOL'
scene.cycles.use_adaptive_sampling = False
scene.cycles.use_light_tree = False
scene.view_settings.view_transform = 'Filmic'
bpy.context.view_layer.update()

# ---- added for rendering (the .blend has no active camera and no usable light): camera, sun
cam_auto = bpy.data.cameras.new('AutoCamera')
cam_auto.lens = 50.0
cam_auto.sensor_width = 36.0
cam_auto.clip_end = 1000.0
ob_auto_camera = bpy.data.objects.new('AutoCamera', cam_auto)
scene.collection.objects.link(ob_auto_camera)
ob_auto_camera.location = (1.56952, -1.87898, 2.03442)
ob_auto_camera.rotation_euler = (1.09748, -7.21219e-08, 0.694738)
scene.camera = ob_auto_camera
light_auto_sun = bpy.data.lights.new('AutoSun', 'SUN')
light_auto_sun.energy = 3.0
light_auto_sun.angle = 0.0523599
ob_auto_sun = bpy.data.objects.new('AutoSun', light_auto_sun)
scene.collection.objects.link(ob_auto_sun)
ob_auto_sun.rotation_euler = (0.872665, 0.174533, 0.523599)
bpy.context.view_layer.update()
